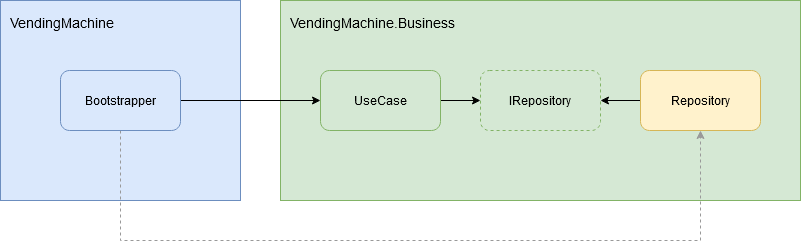

The diagram above was exported from draw.io. Its source (the exported page's mxGraphModel, read from the mxfile embedded in the PNG):
<mxGraphModel dx="1582" dy="727" grid="1" gridSize="10" guides="1" tooltips="1" connect="1" arrows="1" fold="1" page="0" pageScale="1" pageWidth="1169" pageHeight="827" math="0" shadow="0">
  <root>
    <mxCell id="0" />
    <mxCell id="1" parent="0" />
    <mxCell id="oHJYIUB9hd21VdtVbezh-3" value="VendingMachine.Business" style="rounded=0;whiteSpace=wrap;html=1;fillColor=#d5e8d4;strokeColor=#82b366;align=left;verticalAlign=top;spacingTop=8;spacingLeft=8;fontSize=14;" parent="1" vertex="1">
      <mxGeometry x="40" y="40" width="520" height="200" as="geometry" />
    </mxCell>
    <mxCell id="oHJYIUB9hd21VdtVbezh-8" style="edgeStyle=orthogonalEdgeStyle;rounded=0;orthogonalLoop=1;jettySize=auto;html=1;entryX=1;entryY=0.5;entryDx=0;entryDy=0;exitX=0;exitY=0.5;exitDx=0;exitDy=0;" parent="1" source="oHJYIUB9hd21VdtVbezh-6" target="7s09UIpOgwOfBYAZvMMk-1" edge="1">
      <mxGeometry relative="1" as="geometry">
        <mxPoint x="230" y="330" as="sourcePoint" />
      </mxGeometry>
    </mxCell>
    <mxCell id="7s09UIpOgwOfBYAZvMMk-2" style="edgeStyle=orthogonalEdgeStyle;rounded=0;orthogonalLoop=1;jettySize=auto;html=1;exitX=1;exitY=0.5;exitDx=0;exitDy=0;entryX=0;entryY=0.5;entryDx=0;entryDy=0;" parent="1" target="7s09UIpOgwOfBYAZvMMk-1" edge="1">
      <mxGeometry relative="1" as="geometry">
        <mxPoint x="240" y="140" as="sourcePoint" />
      </mxGeometry>
    </mxCell>
    <mxCell id="HXjvUD6lF2ky3zcGjS_W-1" style="edgeStyle=orthogonalEdgeStyle;rounded=0;orthogonalLoop=1;jettySize=auto;html=1;exitX=1;exitY=0.5;exitDx=0;exitDy=0;entryX=0;entryY=0.5;entryDx=0;entryDy=0;" parent="1" source="oHJYIUB9hd21VdtVbezh-5" target="7s09UIpOgwOfBYAZvMMk-1" edge="1">
      <mxGeometry relative="1" as="geometry" />
    </mxCell>
    <mxCell id="oHJYIUB9hd21VdtVbezh-5" value="UseCase" style="rounded=1;whiteSpace=wrap;html=1;align=center;fillColor=#d5e8d4;strokeColor=#82b366;" parent="1" vertex="1">
      <mxGeometry x="80" y="110" width="120" height="60" as="geometry" />
    </mxCell>
    <mxCell id="oHJYIUB9hd21VdtVbezh-6" value="Repository" style="rounded=1;whiteSpace=wrap;html=1;align=center;fillColor=#fff2cc;strokeColor=#d6b656;" parent="1" vertex="1">
      <mxGeometry x="400" y="110" width="120" height="60" as="geometry" />
    </mxCell>
    <mxCell id="oHJYIUB9hd21VdtVbezh-1" value="VendingMachine" style="rounded=0;whiteSpace=wrap;html=1;fillColor=#dae8fc;strokeColor=#6c8ebf;align=left;verticalAlign=top;spacingTop=8;spacingLeft=8;fontSize=14;" parent="1" vertex="1">
      <mxGeometry x="-240" y="40" width="240" height="200" as="geometry" />
    </mxCell>
    <mxCell id="oHJYIUB9hd21VdtVbezh-7" style="edgeStyle=orthogonalEdgeStyle;rounded=0;orthogonalLoop=1;jettySize=auto;html=1;exitX=1;exitY=0.5;exitDx=0;exitDy=0;entryX=0;entryY=0.5;entryDx=0;entryDy=0;" parent="1" source="oHJYIUB9hd21VdtVbezh-2" target="oHJYIUB9hd21VdtVbezh-5" edge="1">
      <mxGeometry relative="1" as="geometry" />
    </mxCell>
    <mxCell id="0eRDU4JRtAXmJ1vZs6KX-1" style="edgeStyle=orthogonalEdgeStyle;rounded=0;orthogonalLoop=1;jettySize=auto;html=1;exitX=0.5;exitY=1;exitDx=0;exitDy=0;entryX=0.5;entryY=1;entryDx=0;entryDy=0;dashed=1;strokeColor=#999999;" parent="1" source="oHJYIUB9hd21VdtVbezh-2" target="oHJYIUB9hd21VdtVbezh-6" edge="1">
      <mxGeometry relative="1" as="geometry">
        <Array as="points">
          <mxPoint x="-120" y="280" />
          <mxPoint x="460" y="280" />
        </Array>
      </mxGeometry>
    </mxCell>
    <mxCell id="oHJYIUB9hd21VdtVbezh-2" value="Bootstrapper" style="rounded=1;whiteSpace=wrap;html=1;align=center;fillColor=#dae8fc;strokeColor=#6c8ebf;" parent="1" vertex="1">
      <mxGeometry x="-180" y="110" width="120" height="60" as="geometry" />
    </mxCell>
    <mxCell id="7s09UIpOgwOfBYAZvMMk-1" value="IRepository" style="rounded=1;whiteSpace=wrap;html=1;align=center;fillColor=#d5e8d4;strokeColor=#82b366;dashed=1;" parent="1" vertex="1">
      <mxGeometry x="240" y="110" width="120" height="60" as="geometry" />
    </mxCell>
  </root>
</mxGraphModel>